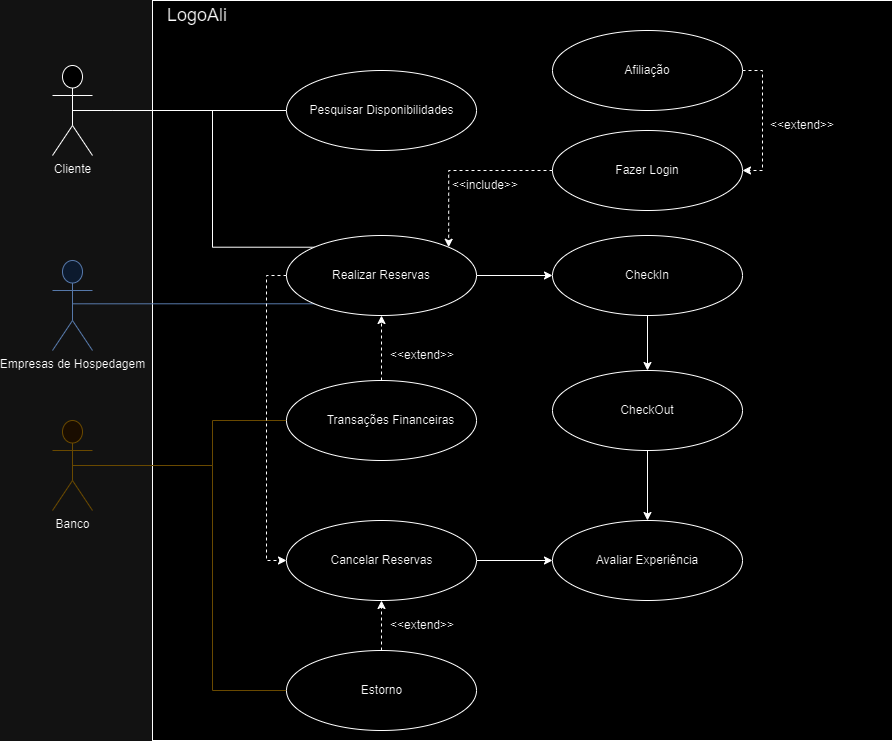

The diagram above was exported from draw.io. Its source (the exported page's mxGraphModel, read from the mxfile embedded in the PNG):
<mxGraphModel dx="2220" dy="796" grid="1" gridSize="10" guides="1" tooltips="1" connect="1" arrows="1" fold="1" page="1" pageScale="1" pageWidth="827" pageHeight="1169" math="0" shadow="0">
  <root>
    <mxCell id="0" />
    <mxCell id="1" parent="0" />
    <mxCell id="kZn3B9g2lq4NXqstDyNO-1" value="" style="whiteSpace=wrap;html=1;aspect=fixed;" parent="1" vertex="1">
      <mxGeometry x="-280" y="60" width="740" height="740" as="geometry" />
    </mxCell>
    <mxCell id="kZn3B9g2lq4NXqstDyNO-2" style="edgeStyle=orthogonalEdgeStyle;rounded=0;orthogonalLoop=1;jettySize=auto;html=1;exitX=0.5;exitY=0.5;exitDx=0;exitDy=0;exitPerimeter=0;entryX=0;entryY=0.5;entryDx=0;entryDy=0;endArrow=none;endFill=0;" parent="1" source="kZn3B9g2lq4NXqstDyNO-4" target="kZn3B9g2lq4NXqstDyNO-11" edge="1">
      <mxGeometry relative="1" as="geometry">
        <Array as="points">
          <mxPoint x="-320" y="170" />
        </Array>
      </mxGeometry>
    </mxCell>
    <mxCell id="kZn3B9g2lq4NXqstDyNO-3" style="edgeStyle=orthogonalEdgeStyle;rounded=0;orthogonalLoop=1;jettySize=auto;html=1;exitX=0.5;exitY=0.5;exitDx=0;exitDy=0;exitPerimeter=0;entryX=0;entryY=0;entryDx=0;entryDy=0;endArrow=none;endFill=0;" parent="1" source="kZn3B9g2lq4NXqstDyNO-4" target="kZn3B9g2lq4NXqstDyNO-18" edge="1">
      <mxGeometry relative="1" as="geometry">
        <Array as="points">
          <mxPoint x="-320" y="170" />
          <mxPoint x="-220" y="170" />
          <mxPoint x="-220" y="307" />
        </Array>
      </mxGeometry>
    </mxCell>
    <mxCell id="kZn3B9g2lq4NXqstDyNO-4" value="Cliente" style="shape=umlActor;verticalLabelPosition=bottom;verticalAlign=top;html=1;outlineConnect=0;" parent="1" vertex="1">
      <mxGeometry x="-380" y="125" width="40" height="90" as="geometry" />
    </mxCell>
    <mxCell id="kZn3B9g2lq4NXqstDyNO-5" value="&lt;font style=&quot;font-size: 18px;&quot;&gt;LogoAli&lt;/font&gt;" style="text;html=1;align=center;verticalAlign=middle;whiteSpace=wrap;rounded=0;" parent="1" vertex="1">
      <mxGeometry x="-270" y="60" width="70" height="30" as="geometry" />
    </mxCell>
    <mxCell id="kZn3B9g2lq4NXqstDyNO-6" style="edgeStyle=orthogonalEdgeStyle;rounded=0;orthogonalLoop=1;jettySize=auto;html=1;exitX=0.5;exitY=0.5;exitDx=0;exitDy=0;exitPerimeter=0;entryX=0;entryY=1;entryDx=0;entryDy=0;endArrow=none;endFill=0;fillColor=#dae8fc;strokeColor=#6c8ebf;" parent="1" source="kZn3B9g2lq4NXqstDyNO-7" target="kZn3B9g2lq4NXqstDyNO-18" edge="1">
      <mxGeometry relative="1" as="geometry">
        <Array as="points">
          <mxPoint x="-360" y="363" />
        </Array>
      </mxGeometry>
    </mxCell>
    <mxCell id="kZn3B9g2lq4NXqstDyNO-7" value="Empresas de Hospedagem" style="shape=umlActor;verticalLabelPosition=bottom;verticalAlign=top;html=1;outlineConnect=0;fillColor=#dae8fc;strokeColor=#6c8ebf;" parent="1" vertex="1">
      <mxGeometry x="-380" y="320" width="40" height="90" as="geometry" />
    </mxCell>
    <mxCell id="kZn3B9g2lq4NXqstDyNO-8" style="edgeStyle=orthogonalEdgeStyle;rounded=0;orthogonalLoop=1;jettySize=auto;html=1;exitX=0.5;exitY=0.5;exitDx=0;exitDy=0;exitPerimeter=0;fillColor=#fff2cc;strokeColor=#d6b656;endArrow=none;endFill=0;" parent="1" source="kZn3B9g2lq4NXqstDyNO-10" target="kZn3B9g2lq4NXqstDyNO-36" edge="1">
      <mxGeometry relative="1" as="geometry">
        <Array as="points">
          <mxPoint x="-220" y="525" />
          <mxPoint x="-220" y="480" />
        </Array>
      </mxGeometry>
    </mxCell>
    <mxCell id="kZn3B9g2lq4NXqstDyNO-9" style="edgeStyle=orthogonalEdgeStyle;rounded=0;orthogonalLoop=1;jettySize=auto;html=1;exitX=0.5;exitY=0.5;exitDx=0;exitDy=0;exitPerimeter=0;entryX=0;entryY=0.5;entryDx=0;entryDy=0;fillColor=#fff2cc;strokeColor=#d6b656;endArrow=none;endFill=0;" parent="1" source="kZn3B9g2lq4NXqstDyNO-10" target="kZn3B9g2lq4NXqstDyNO-33" edge="1">
      <mxGeometry relative="1" as="geometry">
        <Array as="points">
          <mxPoint x="-220" y="525" />
          <mxPoint x="-220" y="750" />
        </Array>
      </mxGeometry>
    </mxCell>
    <mxCell id="kZn3B9g2lq4NXqstDyNO-10" value="Banco" style="shape=umlActor;verticalLabelPosition=bottom;verticalAlign=top;html=1;outlineConnect=0;fillColor=#fff2cc;strokeColor=#d6b656;" parent="1" vertex="1">
      <mxGeometry x="-380" y="480" width="40" height="90" as="geometry" />
    </mxCell>
    <mxCell id="kZn3B9g2lq4NXqstDyNO-11" value="" style="ellipse;whiteSpace=wrap;html=1;" parent="1" vertex="1">
      <mxGeometry x="-146" y="130" width="190" height="80" as="geometry" />
    </mxCell>
    <mxCell id="kZn3B9g2lq4NXqstDyNO-12" value="Pesquisar Disponibilidades" style="text;html=1;align=center;verticalAlign=middle;whiteSpace=wrap;rounded=0;" parent="1" vertex="1">
      <mxGeometry x="-128.5" y="155" width="155" height="30" as="geometry" />
    </mxCell>
    <mxCell id="kZn3B9g2lq4NXqstDyNO-13" style="edgeStyle=orthogonalEdgeStyle;rounded=0;orthogonalLoop=1;jettySize=auto;html=1;exitX=0;exitY=0.5;exitDx=0;exitDy=0;entryX=1;entryY=0;entryDx=0;entryDy=0;dashed=1;" parent="1" source="kZn3B9g2lq4NXqstDyNO-14" target="kZn3B9g2lq4NXqstDyNO-18" edge="1">
      <mxGeometry relative="1" as="geometry">
        <Array as="points">
          <mxPoint x="16" y="230" />
        </Array>
      </mxGeometry>
    </mxCell>
    <mxCell id="kZn3B9g2lq4NXqstDyNO-14" value="" style="ellipse;whiteSpace=wrap;html=1;" parent="1" vertex="1">
      <mxGeometry x="120" y="190" width="190" height="80" as="geometry" />
    </mxCell>
    <mxCell id="kZn3B9g2lq4NXqstDyNO-15" value="Fazer Login" style="text;html=1;align=center;verticalAlign=middle;whiteSpace=wrap;rounded=0;" parent="1" vertex="1">
      <mxGeometry x="155" y="215" width="120" height="30" as="geometry" />
    </mxCell>
    <mxCell id="kZn3B9g2lq4NXqstDyNO-16" style="edgeStyle=orthogonalEdgeStyle;rounded=0;orthogonalLoop=1;jettySize=auto;html=1;exitX=1;exitY=0.5;exitDx=0;exitDy=0;entryX=0;entryY=0.5;entryDx=0;entryDy=0;" parent="1" source="kZn3B9g2lq4NXqstDyNO-18" target="kZn3B9g2lq4NXqstDyNO-24" edge="1">
      <mxGeometry relative="1" as="geometry" />
    </mxCell>
    <mxCell id="kZn3B9g2lq4NXqstDyNO-17" style="edgeStyle=orthogonalEdgeStyle;rounded=0;orthogonalLoop=1;jettySize=auto;html=1;exitX=0;exitY=0.5;exitDx=0;exitDy=0;entryX=0;entryY=0.5;entryDx=0;entryDy=0;dashed=1;" parent="1" source="kZn3B9g2lq4NXqstDyNO-18" target="kZn3B9g2lq4NXqstDyNO-21" edge="1">
      <mxGeometry relative="1" as="geometry" />
    </mxCell>
    <mxCell id="kZn3B9g2lq4NXqstDyNO-18" value="" style="ellipse;whiteSpace=wrap;html=1;" parent="1" vertex="1">
      <mxGeometry x="-146" y="295" width="190" height="80" as="geometry" />
    </mxCell>
    <mxCell id="kZn3B9g2lq4NXqstDyNO-19" value="Realizar Reservas" style="text;html=1;align=center;verticalAlign=middle;whiteSpace=wrap;rounded=0;" parent="1" vertex="1">
      <mxGeometry x="-106" y="320" width="110" height="30" as="geometry" />
    </mxCell>
    <mxCell id="kZn3B9g2lq4NXqstDyNO-20" style="edgeStyle=orthogonalEdgeStyle;rounded=0;orthogonalLoop=1;jettySize=auto;html=1;entryX=0;entryY=0.5;entryDx=0;entryDy=0;" parent="1" source="kZn3B9g2lq4NXqstDyNO-21" target="kZn3B9g2lq4NXqstDyNO-29" edge="1">
      <mxGeometry relative="1" as="geometry" />
    </mxCell>
    <mxCell id="kZn3B9g2lq4NXqstDyNO-21" value="" style="ellipse;whiteSpace=wrap;html=1;" parent="1" vertex="1">
      <mxGeometry x="-146" y="580" width="190" height="80" as="geometry" />
    </mxCell>
    <mxCell id="kZn3B9g2lq4NXqstDyNO-22" value="Cancelar Reservas" style="text;html=1;align=center;verticalAlign=middle;whiteSpace=wrap;rounded=0;" parent="1" vertex="1">
      <mxGeometry x="-107.25" y="605" width="112.5" height="30" as="geometry" />
    </mxCell>
    <mxCell id="kZn3B9g2lq4NXqstDyNO-23" style="edgeStyle=orthogonalEdgeStyle;rounded=0;orthogonalLoop=1;jettySize=auto;html=1;exitX=0.5;exitY=1;exitDx=0;exitDy=0;entryX=0.5;entryY=0;entryDx=0;entryDy=0;" parent="1" source="kZn3B9g2lq4NXqstDyNO-24" target="kZn3B9g2lq4NXqstDyNO-27" edge="1">
      <mxGeometry relative="1" as="geometry" />
    </mxCell>
    <mxCell id="kZn3B9g2lq4NXqstDyNO-24" value="" style="ellipse;whiteSpace=wrap;html=1;" parent="1" vertex="1">
      <mxGeometry x="120" y="295" width="190" height="80" as="geometry" />
    </mxCell>
    <mxCell id="kZn3B9g2lq4NXqstDyNO-25" value="CheckIn" style="text;html=1;align=center;verticalAlign=middle;whiteSpace=wrap;rounded=0;" parent="1" vertex="1">
      <mxGeometry x="185" y="320" width="60" height="30" as="geometry" />
    </mxCell>
    <mxCell id="kZn3B9g2lq4NXqstDyNO-26" style="edgeStyle=orthogonalEdgeStyle;rounded=0;orthogonalLoop=1;jettySize=auto;html=1;exitX=0.5;exitY=1;exitDx=0;exitDy=0;entryX=0.5;entryY=0;entryDx=0;entryDy=0;" parent="1" source="kZn3B9g2lq4NXqstDyNO-27" target="kZn3B9g2lq4NXqstDyNO-29" edge="1">
      <mxGeometry relative="1" as="geometry" />
    </mxCell>
    <mxCell id="kZn3B9g2lq4NXqstDyNO-27" value="" style="ellipse;whiteSpace=wrap;html=1;" parent="1" vertex="1">
      <mxGeometry x="120" y="430" width="190" height="80" as="geometry" />
    </mxCell>
    <mxCell id="kZn3B9g2lq4NXqstDyNO-28" value="CheckOut" style="text;html=1;align=center;verticalAlign=middle;whiteSpace=wrap;rounded=0;" parent="1" vertex="1">
      <mxGeometry x="185" y="455" width="60" height="30" as="geometry" />
    </mxCell>
    <mxCell id="kZn3B9g2lq4NXqstDyNO-29" value="" style="ellipse;whiteSpace=wrap;html=1;" parent="1" vertex="1">
      <mxGeometry x="120" y="580" width="190" height="80" as="geometry" />
    </mxCell>
    <mxCell id="kZn3B9g2lq4NXqstDyNO-30" value="Avaliar Experiência" style="text;html=1;align=center;verticalAlign=middle;whiteSpace=wrap;rounded=0;" parent="1" vertex="1">
      <mxGeometry x="160" y="605" width="110" height="30" as="geometry" />
    </mxCell>
    <mxCell id="kZn3B9g2lq4NXqstDyNO-31" value="&amp;lt;&amp;lt;include&amp;gt;&amp;gt;" style="text;html=1;align=center;verticalAlign=middle;whiteSpace=wrap;rounded=0;" parent="1" vertex="1">
      <mxGeometry x="22.75" y="230" width="60" height="30" as="geometry" />
    </mxCell>
    <mxCell id="kZn3B9g2lq4NXqstDyNO-32" style="edgeStyle=orthogonalEdgeStyle;rounded=0;orthogonalLoop=1;jettySize=auto;html=1;exitX=0.5;exitY=0;exitDx=0;exitDy=0;entryX=0.5;entryY=1;entryDx=0;entryDy=0;dashed=1;" parent="1" source="kZn3B9g2lq4NXqstDyNO-33" target="kZn3B9g2lq4NXqstDyNO-21" edge="1">
      <mxGeometry relative="1" as="geometry" />
    </mxCell>
    <mxCell id="kZn3B9g2lq4NXqstDyNO-33" value="" style="ellipse;whiteSpace=wrap;html=1;" parent="1" vertex="1">
      <mxGeometry x="-146" y="710" width="190" height="80" as="geometry" />
    </mxCell>
    <mxCell id="kZn3B9g2lq4NXqstDyNO-34" value="Estorno" style="text;html=1;align=center;verticalAlign=middle;whiteSpace=wrap;rounded=0;" parent="1" vertex="1">
      <mxGeometry x="-107.25" y="735" width="112.5" height="30" as="geometry" />
    </mxCell>
    <mxCell id="kZn3B9g2lq4NXqstDyNO-35" style="edgeStyle=orthogonalEdgeStyle;rounded=0;orthogonalLoop=1;jettySize=auto;html=1;exitX=0.5;exitY=0;exitDx=0;exitDy=0;entryX=0.5;entryY=1;entryDx=0;entryDy=0;dashed=1;" parent="1" source="kZn3B9g2lq4NXqstDyNO-36" target="kZn3B9g2lq4NXqstDyNO-18" edge="1">
      <mxGeometry relative="1" as="geometry" />
    </mxCell>
    <mxCell id="kZn3B9g2lq4NXqstDyNO-36" value="" style="ellipse;whiteSpace=wrap;html=1;" parent="1" vertex="1">
      <mxGeometry x="-146" y="440" width="190" height="80" as="geometry" />
    </mxCell>
    <mxCell id="kZn3B9g2lq4NXqstDyNO-37" value="Transações Financeiras" style="text;html=1;align=center;verticalAlign=middle;whiteSpace=wrap;rounded=0;" parent="1" vertex="1">
      <mxGeometry x="-109.62" y="465" width="137.25" height="30" as="geometry" />
    </mxCell>
    <mxCell id="kZn3B9g2lq4NXqstDyNO-38" value="&amp;lt;&amp;lt;extend&amp;gt;&amp;gt;" style="text;html=1;align=center;verticalAlign=middle;whiteSpace=wrap;rounded=0;" parent="1" vertex="1">
      <mxGeometry x="-40" y="400" width="60" height="30" as="geometry" />
    </mxCell>
    <mxCell id="kZn3B9g2lq4NXqstDyNO-39" value="&amp;lt;&amp;lt;extend&amp;gt;&amp;gt;" style="text;html=1;align=center;verticalAlign=middle;whiteSpace=wrap;rounded=0;" parent="1" vertex="1">
      <mxGeometry x="-40" y="670" width="60" height="30" as="geometry" />
    </mxCell>
    <mxCell id="kZn3B9g2lq4NXqstDyNO-40" style="edgeStyle=orthogonalEdgeStyle;rounded=0;orthogonalLoop=1;jettySize=auto;html=1;exitX=1;exitY=0.5;exitDx=0;exitDy=0;entryX=1;entryY=0.5;entryDx=0;entryDy=0;dashed=1;" parent="1" source="kZn3B9g2lq4NXqstDyNO-41" target="kZn3B9g2lq4NXqstDyNO-14" edge="1">
      <mxGeometry relative="1" as="geometry" />
    </mxCell>
    <mxCell id="kZn3B9g2lq4NXqstDyNO-41" value="" style="ellipse;whiteSpace=wrap;html=1;" parent="1" vertex="1">
      <mxGeometry x="120" y="90" width="190" height="80" as="geometry" />
    </mxCell>
    <mxCell id="kZn3B9g2lq4NXqstDyNO-42" value="Afiliação" style="text;html=1;align=center;verticalAlign=middle;whiteSpace=wrap;rounded=0;" parent="1" vertex="1">
      <mxGeometry x="155" y="115" width="120" height="30" as="geometry" />
    </mxCell>
    <mxCell id="kZn3B9g2lq4NXqstDyNO-43" value="&amp;lt;&amp;lt;extend&amp;gt;&amp;gt;" style="text;html=1;align=center;verticalAlign=middle;whiteSpace=wrap;rounded=0;" parent="1" vertex="1">
      <mxGeometry x="340" y="170" width="60" height="30" as="geometry" />
    </mxCell>
  </root>
</mxGraphModel>